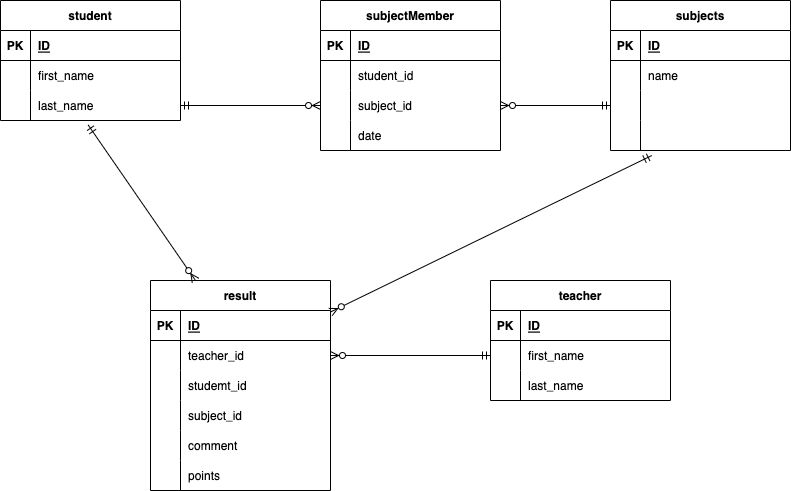

The diagram above was exported from draw.io. Its source (the exported page's mxGraphModel, read from the mxfile embedded in the PNG):
<mxGraphModel dx="1320" dy="1012" grid="1" gridSize="10" guides="1" tooltips="1" connect="1" arrows="1" fold="1" page="1" pageScale="1" pageWidth="827" pageHeight="1169" math="0" shadow="0">
  <root>
    <mxCell id="0" />
    <mxCell id="1" parent="0" />
    <mxCell id="5" value="subjects" style="shape=table;startSize=30;container=1;collapsible=1;childLayout=tableLayout;fixedRows=1;rowLines=0;fontStyle=1;align=center;resizeLast=1;" vertex="1" parent="1">
      <mxGeometry x="640" y="260" width="180" height="150" as="geometry" />
    </mxCell>
    <mxCell id="6" value="" style="shape=partialRectangle;collapsible=0;dropTarget=0;pointerEvents=0;fillColor=none;top=0;left=0;bottom=1;right=0;points=[[0,0.5],[1,0.5]];portConstraint=eastwest;" vertex="1" parent="5">
      <mxGeometry y="30" width="180" height="30" as="geometry" />
    </mxCell>
    <mxCell id="7" value="PK" style="shape=partialRectangle;connectable=0;fillColor=none;top=0;left=0;bottom=0;right=0;fontStyle=1;overflow=hidden;" vertex="1" parent="6">
      <mxGeometry width="30" height="30" as="geometry">
        <mxRectangle width="30" height="30" as="alternateBounds" />
      </mxGeometry>
    </mxCell>
    <mxCell id="8" value="ID" style="shape=partialRectangle;connectable=0;fillColor=none;top=0;left=0;bottom=0;right=0;align=left;spacingLeft=6;fontStyle=5;overflow=hidden;" vertex="1" parent="6">
      <mxGeometry x="30" width="150" height="30" as="geometry">
        <mxRectangle width="150" height="30" as="alternateBounds" />
      </mxGeometry>
    </mxCell>
    <mxCell id="9" value="" style="shape=partialRectangle;collapsible=0;dropTarget=0;pointerEvents=0;fillColor=none;top=0;left=0;bottom=0;right=0;points=[[0,0.5],[1,0.5]];portConstraint=eastwest;" vertex="1" parent="5">
      <mxGeometry y="60" width="180" height="30" as="geometry" />
    </mxCell>
    <mxCell id="10" value="" style="shape=partialRectangle;connectable=0;fillColor=none;top=0;left=0;bottom=0;right=0;editable=1;overflow=hidden;" vertex="1" parent="9">
      <mxGeometry width="30" height="30" as="geometry">
        <mxRectangle width="30" height="30" as="alternateBounds" />
      </mxGeometry>
    </mxCell>
    <mxCell id="11" value="name" style="shape=partialRectangle;connectable=0;fillColor=none;top=0;left=0;bottom=0;right=0;align=left;spacingLeft=6;overflow=hidden;" vertex="1" parent="9">
      <mxGeometry x="30" width="150" height="30" as="geometry">
        <mxRectangle width="150" height="30" as="alternateBounds" />
      </mxGeometry>
    </mxCell>
    <mxCell id="12" value="" style="shape=partialRectangle;collapsible=0;dropTarget=0;pointerEvents=0;fillColor=none;top=0;left=0;bottom=0;right=0;points=[[0,0.5],[1,0.5]];portConstraint=eastwest;" vertex="1" parent="5">
      <mxGeometry y="90" width="180" height="30" as="geometry" />
    </mxCell>
    <mxCell id="13" value="" style="shape=partialRectangle;connectable=0;fillColor=none;top=0;left=0;bottom=0;right=0;editable=1;overflow=hidden;" vertex="1" parent="12">
      <mxGeometry width="30" height="30" as="geometry">
        <mxRectangle width="30" height="30" as="alternateBounds" />
      </mxGeometry>
    </mxCell>
    <mxCell id="14" value="" style="shape=partialRectangle;connectable=0;fillColor=none;top=0;left=0;bottom=0;right=0;align=left;spacingLeft=6;overflow=hidden;" vertex="1" parent="12">
      <mxGeometry x="30" width="150" height="30" as="geometry">
        <mxRectangle width="150" height="30" as="alternateBounds" />
      </mxGeometry>
    </mxCell>
    <mxCell id="15" value="" style="shape=partialRectangle;collapsible=0;dropTarget=0;pointerEvents=0;fillColor=none;top=0;left=0;bottom=0;right=0;points=[[0,0.5],[1,0.5]];portConstraint=eastwest;" vertex="1" parent="5">
      <mxGeometry y="120" width="180" height="30" as="geometry" />
    </mxCell>
    <mxCell id="16" value="" style="shape=partialRectangle;connectable=0;fillColor=none;top=0;left=0;bottom=0;right=0;editable=1;overflow=hidden;" vertex="1" parent="15">
      <mxGeometry width="30" height="30" as="geometry">
        <mxRectangle width="30" height="30" as="alternateBounds" />
      </mxGeometry>
    </mxCell>
    <mxCell id="17" value="" style="shape=partialRectangle;connectable=0;fillColor=none;top=0;left=0;bottom=0;right=0;align=left;spacingLeft=6;overflow=hidden;" vertex="1" parent="15">
      <mxGeometry x="30" width="150" height="30" as="geometry">
        <mxRectangle width="150" height="30" as="alternateBounds" />
      </mxGeometry>
    </mxCell>
    <mxCell id="18" value="student" style="shape=table;startSize=30;container=1;collapsible=1;childLayout=tableLayout;fixedRows=1;rowLines=0;fontStyle=1;align=center;resizeLast=1;" vertex="1" parent="1">
      <mxGeometry x="30" y="260" width="180" height="120" as="geometry" />
    </mxCell>
    <mxCell id="19" value="" style="shape=partialRectangle;collapsible=0;dropTarget=0;pointerEvents=0;fillColor=none;top=0;left=0;bottom=1;right=0;points=[[0,0.5],[1,0.5]];portConstraint=eastwest;" vertex="1" parent="18">
      <mxGeometry y="30" width="180" height="30" as="geometry" />
    </mxCell>
    <mxCell id="20" value="PK" style="shape=partialRectangle;connectable=0;fillColor=none;top=0;left=0;bottom=0;right=0;fontStyle=1;overflow=hidden;" vertex="1" parent="19">
      <mxGeometry width="30" height="30" as="geometry">
        <mxRectangle width="30" height="30" as="alternateBounds" />
      </mxGeometry>
    </mxCell>
    <mxCell id="21" value="ID" style="shape=partialRectangle;connectable=0;fillColor=none;top=0;left=0;bottom=0;right=0;align=left;spacingLeft=6;fontStyle=5;overflow=hidden;" vertex="1" parent="19">
      <mxGeometry x="30" width="150" height="30" as="geometry">
        <mxRectangle width="150" height="30" as="alternateBounds" />
      </mxGeometry>
    </mxCell>
    <mxCell id="22" value="" style="shape=partialRectangle;collapsible=0;dropTarget=0;pointerEvents=0;fillColor=none;top=0;left=0;bottom=0;right=0;points=[[0,0.5],[1,0.5]];portConstraint=eastwest;" vertex="1" parent="18">
      <mxGeometry y="60" width="180" height="30" as="geometry" />
    </mxCell>
    <mxCell id="23" value="" style="shape=partialRectangle;connectable=0;fillColor=none;top=0;left=0;bottom=0;right=0;editable=1;overflow=hidden;" vertex="1" parent="22">
      <mxGeometry width="30" height="30" as="geometry">
        <mxRectangle width="30" height="30" as="alternateBounds" />
      </mxGeometry>
    </mxCell>
    <mxCell id="24" value="first_name" style="shape=partialRectangle;connectable=0;fillColor=none;top=0;left=0;bottom=0;right=0;align=left;spacingLeft=6;overflow=hidden;" vertex="1" parent="22">
      <mxGeometry x="30" width="150" height="30" as="geometry">
        <mxRectangle width="150" height="30" as="alternateBounds" />
      </mxGeometry>
    </mxCell>
    <mxCell id="25" value="" style="shape=partialRectangle;collapsible=0;dropTarget=0;pointerEvents=0;fillColor=none;top=0;left=0;bottom=0;right=0;points=[[0,0.5],[1,0.5]];portConstraint=eastwest;" vertex="1" parent="18">
      <mxGeometry y="90" width="180" height="30" as="geometry" />
    </mxCell>
    <mxCell id="26" value="" style="shape=partialRectangle;connectable=0;fillColor=none;top=0;left=0;bottom=0;right=0;editable=1;overflow=hidden;" vertex="1" parent="25">
      <mxGeometry width="30" height="30" as="geometry">
        <mxRectangle width="30" height="30" as="alternateBounds" />
      </mxGeometry>
    </mxCell>
    <mxCell id="27" value="last_name" style="shape=partialRectangle;connectable=0;fillColor=none;top=0;left=0;bottom=0;right=0;align=left;spacingLeft=6;overflow=hidden;" vertex="1" parent="25">
      <mxGeometry x="30" width="150" height="30" as="geometry">
        <mxRectangle width="150" height="30" as="alternateBounds" />
      </mxGeometry>
    </mxCell>
    <mxCell id="31" value="subjectMember" style="shape=table;startSize=30;container=1;collapsible=1;childLayout=tableLayout;fixedRows=1;rowLines=0;fontStyle=1;align=center;resizeLast=1;" vertex="1" parent="1">
      <mxGeometry x="350" y="260" width="180" height="150" as="geometry" />
    </mxCell>
    <mxCell id="32" value="" style="shape=partialRectangle;collapsible=0;dropTarget=0;pointerEvents=0;fillColor=none;top=0;left=0;bottom=1;right=0;points=[[0,0.5],[1,0.5]];portConstraint=eastwest;" vertex="1" parent="31">
      <mxGeometry y="30" width="180" height="30" as="geometry" />
    </mxCell>
    <mxCell id="33" value="PK" style="shape=partialRectangle;connectable=0;fillColor=none;top=0;left=0;bottom=0;right=0;fontStyle=1;overflow=hidden;" vertex="1" parent="32">
      <mxGeometry width="30" height="30" as="geometry">
        <mxRectangle width="30" height="30" as="alternateBounds" />
      </mxGeometry>
    </mxCell>
    <mxCell id="34" value="ID" style="shape=partialRectangle;connectable=0;fillColor=none;top=0;left=0;bottom=0;right=0;align=left;spacingLeft=6;fontStyle=5;overflow=hidden;" vertex="1" parent="32">
      <mxGeometry x="30" width="150" height="30" as="geometry">
        <mxRectangle width="150" height="30" as="alternateBounds" />
      </mxGeometry>
    </mxCell>
    <mxCell id="35" value="" style="shape=partialRectangle;collapsible=0;dropTarget=0;pointerEvents=0;fillColor=none;top=0;left=0;bottom=0;right=0;points=[[0,0.5],[1,0.5]];portConstraint=eastwest;" vertex="1" parent="31">
      <mxGeometry y="60" width="180" height="30" as="geometry" />
    </mxCell>
    <mxCell id="36" value="" style="shape=partialRectangle;connectable=0;fillColor=none;top=0;left=0;bottom=0;right=0;editable=1;overflow=hidden;" vertex="1" parent="35">
      <mxGeometry width="30" height="30" as="geometry">
        <mxRectangle width="30" height="30" as="alternateBounds" />
      </mxGeometry>
    </mxCell>
    <mxCell id="37" value="student_id" style="shape=partialRectangle;connectable=0;fillColor=none;top=0;left=0;bottom=0;right=0;align=left;spacingLeft=6;overflow=hidden;" vertex="1" parent="35">
      <mxGeometry x="30" width="150" height="30" as="geometry">
        <mxRectangle width="150" height="30" as="alternateBounds" />
      </mxGeometry>
    </mxCell>
    <mxCell id="38" value="" style="shape=partialRectangle;collapsible=0;dropTarget=0;pointerEvents=0;fillColor=none;top=0;left=0;bottom=0;right=0;points=[[0,0.5],[1,0.5]];portConstraint=eastwest;" vertex="1" parent="31">
      <mxGeometry y="90" width="180" height="30" as="geometry" />
    </mxCell>
    <mxCell id="39" value="" style="shape=partialRectangle;connectable=0;fillColor=none;top=0;left=0;bottom=0;right=0;editable=1;overflow=hidden;" vertex="1" parent="38">
      <mxGeometry width="30" height="30" as="geometry">
        <mxRectangle width="30" height="30" as="alternateBounds" />
      </mxGeometry>
    </mxCell>
    <mxCell id="40" value="subject_id" style="shape=partialRectangle;connectable=0;fillColor=none;top=0;left=0;bottom=0;right=0;align=left;spacingLeft=6;overflow=hidden;" vertex="1" parent="38">
      <mxGeometry x="30" width="150" height="30" as="geometry">
        <mxRectangle width="150" height="30" as="alternateBounds" />
      </mxGeometry>
    </mxCell>
    <mxCell id="41" value="" style="shape=partialRectangle;collapsible=0;dropTarget=0;pointerEvents=0;fillColor=none;top=0;left=0;bottom=0;right=0;points=[[0,0.5],[1,0.5]];portConstraint=eastwest;" vertex="1" parent="31">
      <mxGeometry y="120" width="180" height="30" as="geometry" />
    </mxCell>
    <mxCell id="42" value="" style="shape=partialRectangle;connectable=0;fillColor=none;top=0;left=0;bottom=0;right=0;editable=1;overflow=hidden;" vertex="1" parent="41">
      <mxGeometry width="30" height="30" as="geometry">
        <mxRectangle width="30" height="30" as="alternateBounds" />
      </mxGeometry>
    </mxCell>
    <mxCell id="43" value="date" style="shape=partialRectangle;connectable=0;fillColor=none;top=0;left=0;bottom=0;right=0;align=left;spacingLeft=6;overflow=hidden;" vertex="1" parent="41">
      <mxGeometry x="30" width="150" height="30" as="geometry">
        <mxRectangle width="150" height="30" as="alternateBounds" />
      </mxGeometry>
    </mxCell>
    <mxCell id="45" value="" style="fontSize=12;html=1;endArrow=ERzeroToMany;startArrow=ERmandOne;exitX=1;exitY=0.5;exitDx=0;exitDy=0;entryX=0;entryY=0.5;entryDx=0;entryDy=0;" edge="1" parent="1" source="25" target="38">
      <mxGeometry width="100" height="100" relative="1" as="geometry">
        <mxPoint x="310" y="670" as="sourcePoint" />
        <mxPoint x="410" y="570" as="targetPoint" />
      </mxGeometry>
    </mxCell>
    <mxCell id="46" value="" style="fontSize=12;html=1;endArrow=ERzeroToMany;startArrow=ERmandOne;exitX=0;exitY=0.5;exitDx=0;exitDy=0;" edge="1" parent="1" source="12" target="38">
      <mxGeometry width="100" height="100" relative="1" as="geometry">
        <mxPoint x="310" y="670" as="sourcePoint" />
        <mxPoint x="410" y="570" as="targetPoint" />
      </mxGeometry>
    </mxCell>
    <mxCell id="47" value="teacher" style="shape=table;startSize=30;container=1;collapsible=1;childLayout=tableLayout;fixedRows=1;rowLines=0;fontStyle=1;align=center;resizeLast=1;" vertex="1" parent="1">
      <mxGeometry x="520" y="540" width="180" height="120" as="geometry" />
    </mxCell>
    <mxCell id="48" value="" style="shape=partialRectangle;collapsible=0;dropTarget=0;pointerEvents=0;fillColor=none;top=0;left=0;bottom=1;right=0;points=[[0,0.5],[1,0.5]];portConstraint=eastwest;" vertex="1" parent="47">
      <mxGeometry y="30" width="180" height="30" as="geometry" />
    </mxCell>
    <mxCell id="49" value="PK" style="shape=partialRectangle;connectable=0;fillColor=none;top=0;left=0;bottom=0;right=0;fontStyle=1;overflow=hidden;" vertex="1" parent="48">
      <mxGeometry width="30" height="30" as="geometry">
        <mxRectangle width="30" height="30" as="alternateBounds" />
      </mxGeometry>
    </mxCell>
    <mxCell id="50" value="ID" style="shape=partialRectangle;connectable=0;fillColor=none;top=0;left=0;bottom=0;right=0;align=left;spacingLeft=6;fontStyle=5;overflow=hidden;" vertex="1" parent="48">
      <mxGeometry x="30" width="150" height="30" as="geometry">
        <mxRectangle width="150" height="30" as="alternateBounds" />
      </mxGeometry>
    </mxCell>
    <mxCell id="51" value="" style="shape=partialRectangle;collapsible=0;dropTarget=0;pointerEvents=0;fillColor=none;top=0;left=0;bottom=0;right=0;points=[[0,0.5],[1,0.5]];portConstraint=eastwest;" vertex="1" parent="47">
      <mxGeometry y="60" width="180" height="30" as="geometry" />
    </mxCell>
    <mxCell id="52" value="" style="shape=partialRectangle;connectable=0;fillColor=none;top=0;left=0;bottom=0;right=0;editable=1;overflow=hidden;" vertex="1" parent="51">
      <mxGeometry width="30" height="30" as="geometry">
        <mxRectangle width="30" height="30" as="alternateBounds" />
      </mxGeometry>
    </mxCell>
    <mxCell id="53" value="first_name" style="shape=partialRectangle;connectable=0;fillColor=none;top=0;left=0;bottom=0;right=0;align=left;spacingLeft=6;overflow=hidden;" vertex="1" parent="51">
      <mxGeometry x="30" width="150" height="30" as="geometry">
        <mxRectangle width="150" height="30" as="alternateBounds" />
      </mxGeometry>
    </mxCell>
    <mxCell id="54" value="" style="shape=partialRectangle;collapsible=0;dropTarget=0;pointerEvents=0;fillColor=none;top=0;left=0;bottom=0;right=0;points=[[0,0.5],[1,0.5]];portConstraint=eastwest;" vertex="1" parent="47">
      <mxGeometry y="90" width="180" height="30" as="geometry" />
    </mxCell>
    <mxCell id="55" value="" style="shape=partialRectangle;connectable=0;fillColor=none;top=0;left=0;bottom=0;right=0;editable=1;overflow=hidden;" vertex="1" parent="54">
      <mxGeometry width="30" height="30" as="geometry">
        <mxRectangle width="30" height="30" as="alternateBounds" />
      </mxGeometry>
    </mxCell>
    <mxCell id="56" value="last_name" style="shape=partialRectangle;connectable=0;fillColor=none;top=0;left=0;bottom=0;right=0;align=left;spacingLeft=6;overflow=hidden;" vertex="1" parent="54">
      <mxGeometry x="30" width="150" height="30" as="geometry">
        <mxRectangle width="150" height="30" as="alternateBounds" />
      </mxGeometry>
    </mxCell>
    <mxCell id="60" value="result" style="shape=table;startSize=30;container=1;collapsible=1;childLayout=tableLayout;fixedRows=1;rowLines=0;fontStyle=1;align=center;resizeLast=1;" vertex="1" parent="1">
      <mxGeometry x="180" y="540" width="180" height="210" as="geometry" />
    </mxCell>
    <mxCell id="61" value="" style="shape=partialRectangle;collapsible=0;dropTarget=0;pointerEvents=0;fillColor=none;top=0;left=0;bottom=1;right=0;points=[[0,0.5],[1,0.5]];portConstraint=eastwest;" vertex="1" parent="60">
      <mxGeometry y="30" width="180" height="30" as="geometry" />
    </mxCell>
    <mxCell id="62" value="PK" style="shape=partialRectangle;connectable=0;fillColor=none;top=0;left=0;bottom=0;right=0;fontStyle=1;overflow=hidden;" vertex="1" parent="61">
      <mxGeometry width="30" height="30" as="geometry">
        <mxRectangle width="30" height="30" as="alternateBounds" />
      </mxGeometry>
    </mxCell>
    <mxCell id="63" value="ID" style="shape=partialRectangle;connectable=0;fillColor=none;top=0;left=0;bottom=0;right=0;align=left;spacingLeft=6;fontStyle=5;overflow=hidden;" vertex="1" parent="61">
      <mxGeometry x="30" width="150" height="30" as="geometry">
        <mxRectangle width="150" height="30" as="alternateBounds" />
      </mxGeometry>
    </mxCell>
    <mxCell id="64" value="" style="shape=partialRectangle;collapsible=0;dropTarget=0;pointerEvents=0;fillColor=none;top=0;left=0;bottom=0;right=0;points=[[0,0.5],[1,0.5]];portConstraint=eastwest;" vertex="1" parent="60">
      <mxGeometry y="60" width="180" height="30" as="geometry" />
    </mxCell>
    <mxCell id="65" value="" style="shape=partialRectangle;connectable=0;fillColor=none;top=0;left=0;bottom=0;right=0;editable=1;overflow=hidden;" vertex="1" parent="64">
      <mxGeometry width="30" height="30" as="geometry">
        <mxRectangle width="30" height="30" as="alternateBounds" />
      </mxGeometry>
    </mxCell>
    <mxCell id="66" value="teacher_id" style="shape=partialRectangle;connectable=0;fillColor=none;top=0;left=0;bottom=0;right=0;align=left;spacingLeft=6;overflow=hidden;" vertex="1" parent="64">
      <mxGeometry x="30" width="150" height="30" as="geometry">
        <mxRectangle width="150" height="30" as="alternateBounds" />
      </mxGeometry>
    </mxCell>
    <mxCell id="67" value="" style="shape=partialRectangle;collapsible=0;dropTarget=0;pointerEvents=0;fillColor=none;top=0;left=0;bottom=0;right=0;points=[[0,0.5],[1,0.5]];portConstraint=eastwest;" vertex="1" parent="60">
      <mxGeometry y="90" width="180" height="30" as="geometry" />
    </mxCell>
    <mxCell id="68" value="" style="shape=partialRectangle;connectable=0;fillColor=none;top=0;left=0;bottom=0;right=0;editable=1;overflow=hidden;" vertex="1" parent="67">
      <mxGeometry width="30" height="30" as="geometry">
        <mxRectangle width="30" height="30" as="alternateBounds" />
      </mxGeometry>
    </mxCell>
    <mxCell id="69" value="studemt_id" style="shape=partialRectangle;connectable=0;fillColor=none;top=0;left=0;bottom=0;right=0;align=left;spacingLeft=6;overflow=hidden;" vertex="1" parent="67">
      <mxGeometry x="30" width="150" height="30" as="geometry">
        <mxRectangle width="150" height="30" as="alternateBounds" />
      </mxGeometry>
    </mxCell>
    <mxCell id="70" value="" style="shape=partialRectangle;collapsible=0;dropTarget=0;pointerEvents=0;fillColor=none;top=0;left=0;bottom=0;right=0;points=[[0,0.5],[1,0.5]];portConstraint=eastwest;" vertex="1" parent="60">
      <mxGeometry y="120" width="180" height="30" as="geometry" />
    </mxCell>
    <mxCell id="71" value="" style="shape=partialRectangle;connectable=0;fillColor=none;top=0;left=0;bottom=0;right=0;editable=1;overflow=hidden;" vertex="1" parent="70">
      <mxGeometry width="30" height="30" as="geometry">
        <mxRectangle width="30" height="30" as="alternateBounds" />
      </mxGeometry>
    </mxCell>
    <mxCell id="72" value="subject_id" style="shape=partialRectangle;connectable=0;fillColor=none;top=0;left=0;bottom=0;right=0;align=left;spacingLeft=6;overflow=hidden;" vertex="1" parent="70">
      <mxGeometry x="30" width="150" height="30" as="geometry">
        <mxRectangle width="150" height="30" as="alternateBounds" />
      </mxGeometry>
    </mxCell>
    <mxCell id="73" value="" style="shape=partialRectangle;collapsible=0;dropTarget=0;pointerEvents=0;fillColor=none;top=0;left=0;bottom=0;right=0;points=[[0,0.5],[1,0.5]];portConstraint=eastwest;" vertex="1" parent="60">
      <mxGeometry y="150" width="180" height="30" as="geometry" />
    </mxCell>
    <mxCell id="74" value="" style="shape=partialRectangle;connectable=0;fillColor=none;top=0;left=0;bottom=0;right=0;editable=1;overflow=hidden;" vertex="1" parent="73">
      <mxGeometry width="30" height="30" as="geometry">
        <mxRectangle width="30" height="30" as="alternateBounds" />
      </mxGeometry>
    </mxCell>
    <mxCell id="75" value="comment" style="shape=partialRectangle;connectable=0;fillColor=none;top=0;left=0;bottom=0;right=0;align=left;spacingLeft=6;overflow=hidden;" vertex="1" parent="73">
      <mxGeometry x="30" width="150" height="30" as="geometry">
        <mxRectangle width="150" height="30" as="alternateBounds" />
      </mxGeometry>
    </mxCell>
    <mxCell id="92" value="" style="shape=partialRectangle;collapsible=0;dropTarget=0;pointerEvents=0;fillColor=none;top=0;left=0;bottom=0;right=0;points=[[0,0.5],[1,0.5]];portConstraint=eastwest;" vertex="1" parent="60">
      <mxGeometry y="180" width="180" height="30" as="geometry" />
    </mxCell>
    <mxCell id="93" value="" style="shape=partialRectangle;connectable=0;fillColor=none;top=0;left=0;bottom=0;right=0;editable=1;overflow=hidden;" vertex="1" parent="92">
      <mxGeometry width="30" height="30" as="geometry">
        <mxRectangle width="30" height="30" as="alternateBounds" />
      </mxGeometry>
    </mxCell>
    <mxCell id="94" value="points" style="shape=partialRectangle;connectable=0;fillColor=none;top=0;left=0;bottom=0;right=0;align=left;spacingLeft=6;overflow=hidden;" vertex="1" parent="92">
      <mxGeometry x="30" width="150" height="30" as="geometry">
        <mxRectangle width="150" height="30" as="alternateBounds" />
      </mxGeometry>
    </mxCell>
    <mxCell id="95" value="" style="fontSize=12;html=1;endArrow=ERzeroToMany;startArrow=ERmandOne;exitX=0.487;exitY=1.149;exitDx=0;exitDy=0;exitPerimeter=0;entryX=0.25;entryY=0;entryDx=0;entryDy=0;" edge="1" parent="1" source="25" target="60">
      <mxGeometry width="100" height="100" relative="1" as="geometry">
        <mxPoint x="410" y="610" as="sourcePoint" />
        <mxPoint x="510" y="510" as="targetPoint" />
      </mxGeometry>
    </mxCell>
    <mxCell id="96" value="" style="fontSize=12;html=1;endArrow=ERzeroToMany;startArrow=ERmandOne;exitX=0;exitY=0.5;exitDx=0;exitDy=0;entryX=1;entryY=0.5;entryDx=0;entryDy=0;" edge="1" parent="1" source="51" target="64">
      <mxGeometry width="100" height="100" relative="1" as="geometry">
        <mxPoint x="410" y="610" as="sourcePoint" />
        <mxPoint x="510" y="510" as="targetPoint" />
      </mxGeometry>
    </mxCell>
    <mxCell id="97" value="" style="fontSize=12;html=1;endArrow=ERzeroToMany;startArrow=ERmandOne;exitX=0.229;exitY=1.169;exitDx=0;exitDy=0;exitPerimeter=0;entryX=1;entryY=0.15;entryDx=0;entryDy=0;entryPerimeter=0;" edge="1" parent="1" source="15" target="60">
      <mxGeometry width="100" height="100" relative="1" as="geometry">
        <mxPoint x="410" y="610" as="sourcePoint" />
        <mxPoint x="510" y="510" as="targetPoint" />
      </mxGeometry>
    </mxCell>
  </root>
</mxGraphModel>